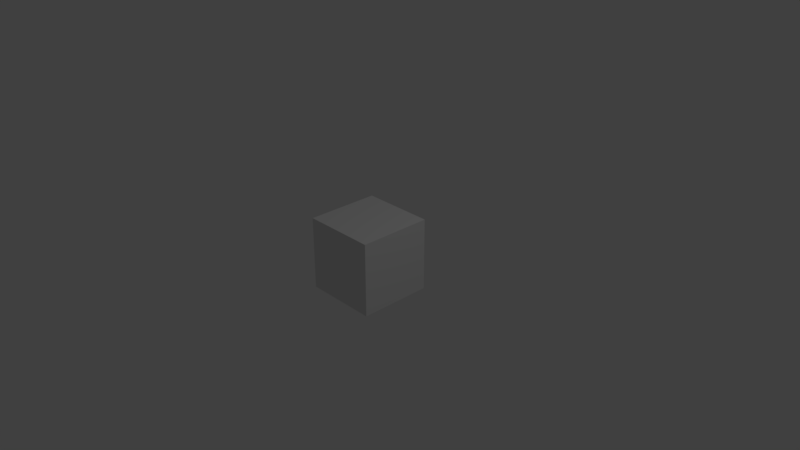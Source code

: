 # Source: container_cardboard.blend  (saved by Blender 2.79.0; exported with 4.5.12 LTS)
import bpy
from mathutils import Matrix  # noqa: F401  (used for matrix-valued properties, if any)

bpy.ops.wm.read_factory_settings(use_empty=True)
scene = bpy.context.scene
scene.name = 'Scene'

# ---- collections
col_collection_1 = bpy.data.collections.new('Collection 1'); scene.collection.children.link(col_collection_1)

# ---- materials (node trees are filled in below, after node groups)
mat_material = bpy.data.materials.new('Material')
mat_material.alpha_threshold = 0.0
mat_material.use_transparent_shadow = False
mat_material.roughness = 0.5

# ---- material node trees

# ---- world
world_world = bpy.data.worlds.new('World'); scene.world = world_world
world_world.color = (0.05088, 0.05088, 0.05088)
world_world.use_sun_shadow = False
world_world.sun_shadow_jitter_overblur = 0.0
world_world.cycles.sampling_method = 'MANUAL'

# ---- cameras
cam_camera = bpy.data.cameras.new('Camera')
cam_camera.clip_end = 100.0
cam_camera.lens = 35.0
cam_camera.sensor_width = 32.0
cam_camera.sensor_height = 18.0
cam_camera.ortho_scale = 7.314
cam_camera.dof.focus_distance = 0.0
cam_camera.dof.aperture_fstop = 128.0

# ---- lights
light_lamp = bpy.data.lights.new('Lamp', 'POINT')
light_lamp.transmission_factor = 0.0
light_lamp.cutoff_distance = 30.0
light_lamp.energy = 100.0
light_lamp.shadow_buffer_clip_start = 1.001
light_lamp.shadow_soft_size = 0.1
light_lamp.shadow_maximum_resolution = 0.006
light_lamp.use_absolute_resolution = True

# ---- meshes
me_cube_001 = bpy.data.meshes.new('Cube.001')
me_cube_001.from_pydata([(-1.0, -1.0, -1.0), (-1.0, -1.0, 1.0), (-1.0, 1.0, -1.0), (-1.0, 1.0, 1.0), (1.0, -1.0, -1.0), (1.0, -1.0, 1.0), (1.0, 1.0, -1.0), (1.0, 1.0, 1.0)], [], [(0, 1, 3, 2), (2, 3, 7, 6), (6, 7, 5, 4), (4, 5, 1, 0), (2, 6, 4, 0), (7, 3, 1, 5)])
_uv = me_cube_001.uv_layers.new(name='UVMap')
_uv.uv.foreach_set('vector', [0.0, 0.0, 1.0, 0.0, 1.0, 1.0, 0.0, 1.0, 0.0, 0.0, 1.0, 0.0, 1.0, 1.0, 0.0, 1.0, 0.0, 0.0, 1.0, 0.0, 1.0, 1.0, 0.0, 1.0, 0.0, 0.0, 1.0, 0.0, 1.0, 1.0, 0.0, 1.0, 0.0, 0.0, 1.0, 0.0, 1.0, 1.0, 0.0, 1.0, 0.0, 0.0, 1.0, 0.0, 1.0, 1.0, 0.0, 1.0])
me_cube_001.materials.append(mat_material)
me_cube_001.use_remesh_preserve_volume = False
me_cube_001.use_remesh_preserve_attributes = False
me_cube_001.use_mirror_vertex_groups = False
me_cube_001.update()

# ---- objects
ob_cube = bpy.data.objects.new('Cube', me_cube_001)
ob_lamp = bpy.data.objects.new('Lamp', light_lamp)
ob_camera = bpy.data.objects.new('Camera', cam_camera)

# ---- transforms, parenting, visibility, modifiers, constraints
ob_cube.location = (0.0, 0.0, 0.0)
ob_cube.scale = (0.5, 0.5, 0.5)
ob_cube.lineart.crease_threshold = 0.0
ob_lamp.location = (4.076, 1.005, 5.904)
ob_lamp.rotation_euler = (0.6503, 0.05522, 1.866)
ob_lamp.lock_rotations_4d = False
ob_lamp.empty_display_type = 'ARROWS'
ob_lamp.color = (0.0, 0.0, 0.0, 0.0)
ob_lamp.lineart.crease_threshold = 0.0
ob_camera.location = (7.481, -6.508, 5.344)
ob_camera.rotation_euler = (1.109, 0.0, 0.8149)
ob_camera.lock_rotations_4d = False
ob_camera.empty_display_type = 'ARROWS'
ob_camera.color = (0.0, 0.0, 0.0, 0.0)
ob_camera.display_type = 'WIRE'
ob_camera.lineart.crease_threshold = 0.0

# ---- collection membership
col_collection_1.objects.link(ob_cube)
col_collection_1.objects.link(ob_lamp)
col_collection_1.objects.link(ob_camera)

# ---- scene / render settings (as saved in the file)
scene.camera = ob_camera
scene.frame_start = 1; scene.frame_end = 250; scene.frame_set(1)
scene.render.engine = 'BLENDER_EEVEE_NEXT'
scene.render.resolution_percentage = 50
scene.render.dither_intensity = 0.0
scene.cycles.use_denoising = False
scene.cycles.samples = 128
scene.cycles.sampling_pattern = 'TABULATED_SOBOL'
scene.cycles.use_adaptive_sampling = False
scene.cycles.use_light_tree = False
scene.cycles.blur_glossy = 0.0
scene.cycles.sample_clamp_indirect = 0.0
scene.view_settings.view_transform = 'Standard'
bpy.context.view_layer.update()
